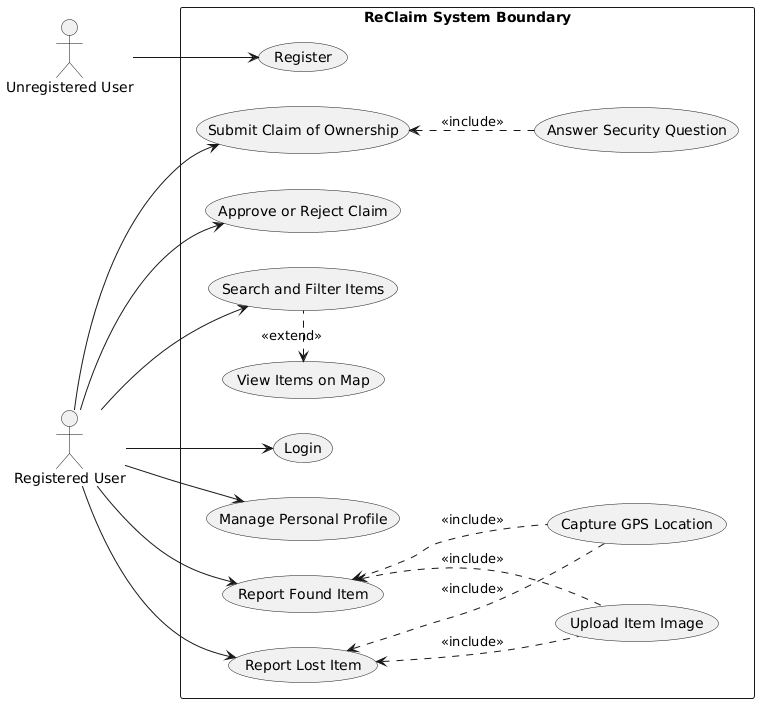

The diagram above was rendered by PlantUML. Its source (embedded in the PNG):
@startuml
left to right direction
skinparam packageStyle rectangle

actor "Unregistered User" as UnregUser
actor "Registered User" as RegUser

package "ReClaim System Boundary" {
  usecase "Register" as UC_Register
  usecase "Login" as UC_Login
  usecase "Manage Personal Profile" as UC_Profile
  usecase "Report Found Item" as UC_Found
  usecase "Report Lost Item" as UC_Lost
  usecase "Upload Item Image" as UC_Image
  usecase "Capture GPS Location" as UC_GPS
  usecase "Search and Filter Items" as UC_Search
  usecase "View Items on Map" as UC_Map
  usecase "Submit Claim of Ownership" as UC_Claim
  usecase "Answer Security Question" as UC_SecQuestion
  usecase "Approve or Reject Claim" as UC_ReviewClaim
}

UnregUser --> UC_Register

RegUser --> UC_Login
RegUser --> UC_Profile
RegUser --> UC_Found
RegUser --> UC_Lost
RegUser --> UC_Search
RegUser --> UC_Claim
RegUser --> UC_ReviewClaim

UC_Found <.. UC_Image : <<include>>
UC_Found <.. UC_GPS : <<include>>
UC_Lost <.. UC_Image : <<include>>
UC_Lost <.. UC_GPS : <<include>>

UC_Map <. UC_Search : <<extend>>

UC_Claim <.. UC_SecQuestion : <<include>>
@enduml